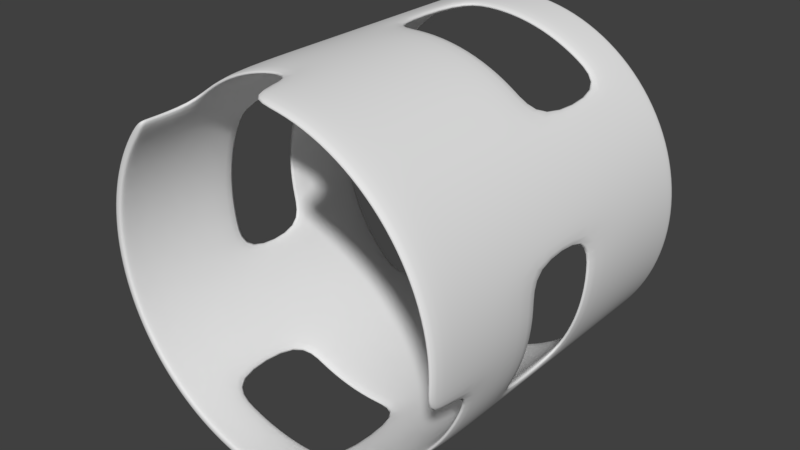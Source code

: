 # Source: CircleBlock.blend  (saved by Blender 2.77.0; exported with 4.5.12 LTS)
import bpy
from mathutils import Matrix  # noqa: F401  (used for matrix-valued properties, if any)

bpy.ops.wm.read_factory_settings(use_empty=True)
scene = bpy.context.scene
scene.name = 'Scene'

# ---- collections
col_collection_1 = bpy.data.collections.new('Collection 1'); scene.collection.children.link(col_collection_1)

# ---- materials (node trees are filled in below, after node groups)
mat_mat_circlelevelblock_1 = bpy.data.materials.new('Mat_CircleLevelBlock_1')
mat_mat_circlelevelblock_1.alpha_threshold = 0.0
mat_mat_circlelevelblock_1.use_transparent_shadow = False
mat_mat_circlelevelblock_1.roughness = 0.5

# ---- material node trees

# ---- world
world_world = bpy.data.worlds.new('World'); scene.world = world_world
world_world.color = (0.05088, 0.05088, 0.05088)
world_world.use_sun_shadow = False
world_world.sun_shadow_jitter_overblur = 0.0
world_world.cycles.sampling_method = 'MANUAL'

# ---- meshes
me_mod_circlelevelblock_1 = bpy.data.meshes.new('Mod_CircleLevelBlock_1')
me_mod_circlelevelblock_1.from_pydata([(0.0, 3.815e-06, 10.0), (0.0, -20.0, 10.0), (1.951, 3.815e-06, 9.808), (1.951, -20.0, 9.808), (3.827, 3.815e-06, 9.239), (3.827, -20.0, 9.239), (5.556, 3.815e-06, 8.315), (5.556, -20.0, 8.315), (7.071, 3.815e-06, 7.071), (7.071, -20.0, 7.071), (8.315, 3.815e-06, 5.556), (8.315, -20.0, 5.556), (9.239, 3.815e-06, 3.827), (9.239, -20.0, 3.827), (9.808, 3.815e-06, 1.951), (9.808, -20.0, 1.951), (10.0, 3.815e-06, -2.98e-06), (10.0, -20.0, -1.192e-06), (9.808, 3.815e-06, -1.951), (9.808, -20.0, -1.951), (9.239, 3.815e-06, -3.827), (8.315, 1.907e-06, -5.556), (7.071, 1.907e-06, -7.071), (5.556, -20.0, -8.315), (3.827, -20.0, -9.239), (1.951, 1.907e-06, -9.808), (1.951, -20.0, -9.808), (-3.258e-06, 1.907e-06, -10.0), (-3.258e-06, -20.0, -10.0), (-1.951, 1.907e-06, -9.808), (-1.951, -20.0, -9.808), (-3.827, 1.907e-06, -9.239), (-3.827, -20.0, -9.239), (-5.556, 1.907e-06, -8.315), (-5.556, -20.0, -8.315), (-7.071, -20.0, -7.071), (-8.315, -20.0, -5.556), (-9.239, -20.0, -3.827), (-9.808, -20.0, -1.951), (-10.0, 3.815e-06, 5.96e-06), (-10.0, -20.0, 7.153e-06), (-9.808, 3.815e-06, 1.951), (-9.808, -20.0, 1.951), (-9.239, 3.815e-06, 3.827), (-9.239, -20.0, 3.827), (-8.315, 3.815e-06, 5.556), (-8.315, -20.0, 5.556), (-7.071, 3.815e-06, 7.071), (-7.071, -20.0, 7.071), (-5.556, 3.815e-06, 8.315), (-3.827, 3.815e-06, 9.239), (-1.951, 3.815e-06, 9.808), (0.0, -3.094, 10.0), (0.0, -8.261, 10.0), (1.951, -8.261, 9.808), (1.951, -3.094, 9.808), (3.827, -8.261, 9.239), (3.827, -3.094, 9.239), (5.556, -8.261, 8.315), (5.556, -3.094, 8.315), (7.071, -8.261, 7.071), (7.071, -3.094, 7.071), (8.315, -8.261, 5.556), (8.315, -3.094, 5.556), (9.239, -8.261, 3.827), (9.239, -3.094, 3.827), (9.808, -8.261, 1.951), (9.808, -3.094, 1.951), (10.0, -8.261, -2.242e-06), (10.0, -3.094, -2.704e-06), (9.808, -8.261, -1.951), (9.808, -3.094, -1.951), (9.239, -8.261, -3.827), (9.239, -3.094, -3.827), (8.315, -8.261, -5.556), (8.315, -3.094, -5.556), (7.071, -8.261, -7.071), (7.071, -3.094, -7.071), (5.556, -8.261, -8.315), (5.556, -3.094, -8.315), (3.827, -8.261, -9.239), (3.827, -3.094, -9.239), (1.951, -8.261, -9.808), (1.951, -3.094, -9.808), (-3.258e-06, -8.261, -10.0), (-3.258e-06, -3.094, -10.0), (-1.951, -8.261, -9.808), (-1.951, -3.094, -9.808), (-3.827, -8.261, -9.239), (-3.827, -3.094, -9.239), (-5.556, -8.261, -8.315), (-5.556, -3.094, -8.315), (-7.071, -8.261, -7.071), (-7.071, -3.094, -7.071), (-8.315, -8.261, -5.556), (-8.315, -3.094, -5.556), (-9.239, -8.261, -3.827), (-9.239, -3.094, -3.827), (-9.808, -8.261, -1.951), (-9.808, -3.094, -1.951), (-10.0, -8.261, 6.453e-06), (-10.0, -3.094, 6.145e-06), (-9.808, -8.261, 1.951), (-9.808, -3.094, 1.951), (-9.239, -8.261, 3.827), (-9.239, -3.094, 3.827), (-8.315, -8.261, 5.556), (-8.315, -3.094, 5.556), (-7.071, -8.261, 7.071), (-7.071, -3.094, 7.071), (-5.556, -8.261, 8.315), (-5.556, -3.094, 8.315), (-3.827, -8.261, 9.239), (-3.827, -3.094, 9.239), (-1.951, -8.261, 9.808), (-1.951, -3.094, 9.808), (0.0, -12.26, 10.0), (0.0, -17.17, 10.0), (1.951, -17.17, 9.808), (1.951, -12.26, 9.808), (3.827, -17.17, 9.239), (3.827, -12.26, 9.239), (5.556, -17.17, 8.315), (5.556, -12.26, 8.315), (7.071, -17.17, 7.071), (7.071, -12.26, 7.071), (8.315, -17.17, 5.556), (8.315, -12.26, 5.556), (9.239, -17.17, 3.827), (9.239, -12.26, 3.827), (9.808, -17.17, 1.951), (9.808, -12.26, 1.951), (10.0, -17.17, -1.445e-06), (10.0, -12.26, -1.884e-06), (9.808, -17.17, -1.951), (9.808, -12.26, -1.951), (9.239, -17.17, -3.827), (9.239, -12.26, -3.827), (8.315, -17.17, -5.556), (8.315, -12.26, -5.556), (7.071, -17.17, -7.071), (7.071, -12.26, -7.071), (5.556, -17.17, -8.315), (5.556, -12.26, -8.315), (3.827, -17.17, -9.239), (3.827, -12.26, -9.239), (1.951, -17.17, -9.808), (1.951, -12.26, -9.808), (-3.258e-06, -17.17, -10.0), (-3.258e-06, -12.26, -10.0), (-1.951, -17.17, -9.808), (-1.951, -12.26, -9.808), (-3.827, -17.17, -9.239), (-3.827, -12.26, -9.239), (-5.556, -17.17, -8.315), (-5.556, -12.26, -8.315), (-7.071, -17.17, -7.071), (-7.071, -12.26, -7.071), (-8.315, -17.17, -5.556), (-8.315, -12.26, -5.556), (-9.239, -17.17, -3.827), (-9.239, -12.26, -3.827), (-9.808, -17.17, -1.951), (-9.808, -12.26, -1.951), (-10.0, -17.17, 6.984e-06), (-10.0, -12.26, 6.691e-06), (-9.808, -17.17, 1.951), (-9.808, -12.26, 1.951), (-9.239, -17.17, 3.827), (-9.239, -12.26, 3.827), (-8.315, -17.17, 5.556), (-8.315, -12.26, 5.556), (-7.071, -17.17, 7.071), (-7.071, -12.26, 7.071), (-5.556, -17.17, 8.315), (-5.556, -12.26, 8.315), (-3.827, -17.17, 9.239), (-3.827, -12.26, 9.239), (-1.951, -17.17, 9.808), (-1.951, -12.26, 9.808), (1.951, -0.1474, 9.808), (3.827, -0.1474, 9.239), (5.556, -0.1474, 8.315), (7.071, -0.1474, 7.071), (8.315, -0.1474, 5.556), (9.239, -0.1474, 3.827), (9.808, -0.1474, 1.951), (10.0, -0.1474, -2.967e-06), (9.808, -0.1474, -1.951), (9.239, -0.1474, -3.827), (8.315, -0.1474, -5.556), (7.071, -0.1474, -7.071), (-10.0, -0.1474, 5.969e-06), (-9.808, -0.1474, 1.951), (-9.239, -0.1474, 3.827), (-8.315, -0.1474, 5.556), (-7.071, -0.1474, 7.071), (-5.556, -0.1474, 8.315), (-3.827, -0.1474, 9.239), (-1.951, -0.1474, 9.808), (0.0, -0.1474, 10.0), (5.556, -19.77, -8.315), (3.827, -19.77, -9.239), (1.951, -19.77, -9.808), (-3.258e-06, -19.77, -10.0), (-1.951, -19.77, -9.808), (-3.827, -19.77, -9.239), (-5.556, -19.77, -8.315), (-7.071, -19.77, -7.071), (-8.315, -19.77, -5.556), (-9.239, -19.77, -3.827), (-9.808, -19.77, -1.951), (-10.0, -19.77, 7.139e-06), (-9.808, -19.77, 1.951), (-9.239, -19.77, 3.827), (-8.315, -19.77, 5.556), (-7.071, -19.77, 7.071), (1.866, 3.815e-06, 9.383), (-4.749e-08, 3.815e-06, 9.567), (-0.01421, -17.17, 9.567), (-0.04246, -20.0, 9.569), (1.866, -20.0, 9.383), (1.866, -0.1474, 9.383), (3.661, 3.815e-06, 8.839), (3.661, -20.0, 8.839), (3.661, -0.1474, 8.839), (5.315, 3.815e-06, 7.955), (5.315, -20.0, 7.955), (5.315, -0.1474, 7.955), (6.765, 3.815e-06, 6.765), (6.765, -20.0, 6.765), (6.765, -0.1474, 6.765), (7.955, 3.815e-06, 5.315), (7.955, -20.0, 5.315), (7.955, -0.1474, 5.315), (8.839, 3.815e-06, 3.661), (8.839, -20.0, 3.661), (8.839, -0.1474, 3.661), (9.383, 3.815e-06, 1.866), (9.383, -20.0, 1.866), (9.383, -0.1474, 1.866), (9.567, 3.815e-06, -2.98e-06), (9.567, -20.0, -1.204e-06), (9.567, -0.1474, -2.969e-06), (9.383, 3.815e-06, -1.866), (9.377, -20.0, -1.908), (9.383, -0.1474, -1.866), (8.839, 3.815e-06, -3.661), (8.839, -0.1474, -3.661), (7.955, 1.907e-06, -5.315), (7.955, -0.1474, -5.315), (6.736, 1.907e-06, -6.796), (6.736, -0.1474, -6.796), (5.352, -20.0, -7.933), (3.661, -20.0, -8.839), (1.866, -20.0, -9.383), (1.88, -3.094, -9.38), (1.908, 1.907e-06, -9.377), (-3.153e-06, 1.907e-06, -9.567), (-3.048e-06, -20.0, -9.567), (-3.18e-06, -3.094, -9.567), (-1.866, 1.907e-06, -9.383), (-1.866, -20.0, -9.383), (-1.866, -3.094, -9.383), (-3.661, 1.907e-06, -8.839), (-3.661, -20.0, -8.839), (-3.661, -3.094, -8.839), (-5.352, 1.907e-06, -7.933), (-5.315, -20.0, -7.955), (-5.327, -3.094, -7.947), (-6.765, -20.0, -6.765), (-7.955, -20.0, -5.315), (-8.839, -20.0, -3.661), (-9.383, -20.0, -1.866), (-9.567, -20.0, 6.729e-06), (-9.569, -0.1474, -0.04245), (-9.569, 3.815e-06, -0.04245), (-9.383, 3.815e-06, 1.866), (-9.383, -20.0, 1.866), (-9.383, -0.1474, 1.866), (-8.839, 3.815e-06, 3.661), (-8.839, -20.0, 3.661), (-8.839, -0.1474, 3.661), (-7.955, 3.815e-06, 5.315), (-7.955, -20.0, 5.315), (-7.955, -0.1474, 5.315), (-6.765, 3.815e-06, 6.765), (-6.736, -20.0, 6.796), (-6.765, -0.1474, 6.765), (-5.315, 3.815e-06, 7.955), (-5.315, -0.1474, 7.955), (-3.661, 3.815e-06, 8.839), (-3.661, -0.1474, 8.839), (-1.866, 3.815e-06, 9.383), (-1.866, -0.1474, 9.383), (-4.749e-08, -0.1474, 9.567), (-4.749e-08, -3.094, 9.567), (1.866, -12.26, 9.383), (1.866, -8.261, 9.383), (3.661, -12.26, 8.839), (3.661, -8.261, 8.839), (5.315, -12.26, 7.955), (5.315, -8.261, 7.955), (6.765, -12.26, 6.765), (6.755, -8.261, 6.775), (6.755, -3.094, 6.775), (7.955, -12.26, 5.315), (7.955, -8.261, 5.315), (7.955, -3.094, 5.315), (8.839, -12.26, 3.661), (8.839, -8.261, 3.661), (8.839, -3.094, 3.661), (9.386, -12.26, 1.852), (9.386, -8.261, 1.852), (9.383, -3.094, 1.866), (9.567, -8.261, -2.264e-06), (9.567, -3.094, -2.71e-06), (9.383, -8.261, -1.866), (9.383, -3.094, -1.866), (8.839, -8.261, -3.661), (8.839, -3.094, -3.661), (7.963, -12.26, -5.303), (7.963, -8.261, -5.303), (7.955, -3.094, -5.315), (6.765, -12.26, -6.765), (6.765, -8.261, -6.765), (6.755, -3.094, -6.775), (5.315, -12.26, -7.955), (5.315, -8.261, -7.955), (5.315, -3.094, -7.955), (3.661, -12.26, -8.839), (3.661, -8.261, -8.839), (3.661, -3.094, -8.839), (1.852, -12.26, -9.386), (1.866, -8.261, -9.383), (-3.258e-06, -12.26, -9.567), (-3.233e-06, -8.261, -9.567), (-1.866, -12.26, -9.383), (-1.866, -8.261, -9.383), (-3.661, -12.26, -8.839), (-3.661, -8.261, -8.839), (-5.303, -12.26, -7.963), (-5.315, -8.261, -7.955), (-6.765, -12.26, -6.765), (-6.765, -8.261, -6.765), (-6.765, -3.094, -6.765), (-7.955, -12.26, -5.315), (-7.955, -8.261, -5.315), (-7.955, -3.094, -5.315), (-8.844, -12.26, -3.648), (-8.844, -8.261, -3.648), (-8.839, -3.094, -3.661), (-9.383, -8.261, -1.866), (-9.383, -3.094, -1.866), (-9.567, -8.261, 6.044e-06), (-9.567, -3.094, -0.01421), (-9.383, -8.261, 1.866), (-9.383, -3.094, 1.866), (-8.839, -8.261, 3.661), (-8.839, -3.094, 3.661), (-7.963, -12.26, 5.303), (-7.963, -8.261, 5.303), (-7.955, -3.094, 5.315), (-6.765, -12.26, 6.765), (-6.765, -8.261, 6.765), (-6.765, -3.094, 6.765), (-5.315, -12.26, 7.955), (-5.315, -8.261, 7.955), (-5.315, -3.094, 7.955), (-3.661, -12.26, 8.839), (-3.661, -8.261, 8.839), (-3.661, -3.094, 8.839), (-1.866, -12.26, 9.383), (-1.852, -8.261, 9.386), (-1.852, -3.094, 9.386), (-4.542e-08, -8.261, 9.567), (5.315, -3.094, 7.955), (3.661, -3.094, 8.839), (1.866, -3.094, 9.383), (-7.329e-08, -12.26, 9.567), (1.866, -17.17, 9.383), (3.661, -17.17, 8.839), (5.315, -17.17, 7.955), (6.765, -17.17, 6.765), (7.955, -17.17, 5.315), (8.839, -17.17, 3.661), (9.383, -17.17, 1.866), (9.567, -17.17, -1.453e-06), (9.567, -12.26, -1.874e-06), (9.38, -17.17, -1.88), (9.383, -12.26, -1.866), (8.839, -17.17, -3.661), (8.839, -12.26, -3.661), (7.955, -17.17, -5.315), (6.765, -17.17, -6.765), (5.352, -19.77, -7.933), (5.327, -17.17, -7.947), (3.661, -19.77, -8.839), (3.661, -17.17, -8.839), (1.866, -19.77, -9.383), (1.852, -17.17, -9.386), (-3.075e-06, -19.77, -9.567), (-3.104e-06, -17.17, -9.567), (-1.866, -19.77, -9.383), (-1.866, -17.17, -9.383), (-3.661, -19.77, -8.839), (-3.661, -17.17, -8.839), (-5.315, -19.77, -7.955), (-5.303, -17.17, -7.963), (-6.765, -19.77, -6.765), (-6.765, -17.17, -6.765), (-7.955, -19.77, -5.315), (-7.955, -17.17, -5.315), (-8.839, -19.77, -3.661), (-8.839, -17.17, -3.661), (-9.383, -19.77, -1.866), (-9.383, -17.17, -1.866), (-9.383, -12.26, -1.866), (-9.567, -19.77, 6.718e-06), (-9.567, -17.17, 6.564e-06), (-9.567, -12.26, 6.262e-06), (-9.383, -19.77, 1.866), (-9.383, -17.17, 1.866), (-9.383, -12.26, 1.866), (-8.839, -19.77, 3.661), (-8.839, -17.17, 3.661), (-8.839, -12.26, 3.661), (-7.955, -19.77, 5.315), (-7.955, -17.17, 5.315), (-6.736, -19.77, 6.796), (-6.755, -17.17, 6.775), (-5.315, -17.17, 7.955), (-3.661, -17.17, 8.839), (-1.866, -17.17, 9.383)], [], [(117, 1, 3, 118), (118, 3, 5, 120), (120, 5, 7, 122), (122, 7, 9, 124), (124, 9, 11, 126), (126, 11, 13, 128), (128, 13, 15, 130), (130, 15, 17, 132), (132, 17, 19, 134), (201, 23, 24, 202), (202, 24, 26, 203), (203, 26, 28, 204), (204, 28, 30, 205), (205, 30, 32, 206), (206, 32, 34, 207), (207, 34, 35, 208), (208, 35, 36, 209), (209, 36, 37, 210), (210, 37, 38, 211), (211, 38, 40, 212), (212, 40, 42, 213), (213, 42, 44, 214), (214, 44, 46, 215), (215, 46, 48, 216), (199, 115, 52, 200), (198, 113, 115, 199), (113, 112, 114, 115), (197, 111, 113, 198), (111, 110, 112, 113), (196, 109, 111, 197), (109, 108, 110, 111), (195, 107, 109, 196), (107, 106, 108, 109), (194, 105, 107, 195), (105, 104, 106, 107), (193, 103, 105, 194), (103, 102, 104, 105), (192, 101, 103, 193), (101, 100, 102, 103), (99, 98, 100, 101), (97, 96, 98, 99), (95, 94, 96, 97), (93, 92, 94, 95), (91, 90, 92, 93), (31, 89, 91, 33), (89, 88, 90, 91), (29, 87, 89, 31), (87, 86, 88, 89), (27, 85, 87, 29), (85, 84, 86, 87), (25, 83, 85, 27), (83, 82, 84, 85), (81, 80, 82, 83), (79, 78, 80, 81), (77, 76, 78, 79), (190, 75, 77, 191), (75, 74, 76, 77), (189, 73, 75, 190), (73, 72, 74, 75), (188, 71, 73, 189), (71, 70, 72, 73), (187, 69, 71, 188), (69, 68, 70, 71), (186, 67, 69, 187), (67, 66, 68, 69), (185, 65, 67, 186), (65, 64, 66, 67), (184, 63, 65, 185), (63, 62, 64, 65), (183, 61, 63, 184), (61, 60, 62, 63), (182, 59, 61, 183), (181, 57, 59, 182), (180, 55, 57, 181), (200, 52, 55, 180), (114, 179, 116, 53), (179, 178, 117, 116), (112, 177, 179, 114), (177, 176, 178, 179), (110, 175, 177, 112), (175, 174, 176, 177), (108, 173, 175, 110), (173, 172, 174, 175), (106, 171, 173, 108), (171, 170, 172, 173), (169, 168, 170, 171), (167, 166, 168, 169), (165, 164, 166, 167), (163, 162, 164, 165), (161, 160, 162, 163), (94, 159, 161, 96), (159, 158, 160, 161), (92, 157, 159, 94), (157, 156, 158, 159), (90, 155, 157, 92), (155, 154, 156, 157), (88, 153, 155, 90), (86, 151, 153, 88), (84, 149, 151, 86), (82, 147, 149, 84), (80, 145, 147, 82), (145, 144, 146, 147), (78, 143, 145, 80), (143, 142, 144, 145), (76, 141, 143, 78), (141, 140, 142, 143), (74, 139, 141, 76), (139, 138, 140, 141), (137, 136, 138, 139), (135, 134, 136, 137), (133, 132, 134, 135), (131, 130, 132, 133), (64, 129, 131, 66), (129, 128, 130, 131), (62, 127, 129, 64), (127, 126, 128, 129), (60, 125, 127, 62), (125, 124, 126, 127), (58, 123, 125, 60), (123, 122, 124, 125), (56, 121, 123, 58), (121, 120, 122, 123), (54, 119, 121, 56), (119, 118, 120, 121), (53, 116, 119, 54), (116, 117, 118, 119), (0, 200, 180, 2), (2, 180, 181, 4), (4, 181, 182, 6), (6, 182, 183, 8), (8, 183, 184, 10), (10, 184, 185, 12), (12, 185, 186, 14), (14, 186, 187, 16), (16, 187, 188, 18), (18, 188, 189, 20), (20, 189, 190, 21), (21, 190, 191, 22), (39, 192, 193, 41), (41, 193, 194, 43), (43, 194, 195, 45), (45, 195, 196, 47), (47, 196, 197, 49), (49, 197, 198, 50), (50, 198, 199, 51), (51, 199, 200, 0), (170, 215, 216, 172), (168, 214, 215, 170), (166, 213, 214, 168), (164, 212, 213, 166), (162, 211, 212, 164), (160, 210, 211, 162), (158, 209, 210, 160), (156, 208, 209, 158), (154, 207, 208, 156), (152, 206, 207, 154), (150, 205, 206, 152), (148, 204, 205, 150), (146, 203, 204, 148), (144, 202, 203, 146), (142, 201, 202, 144), (219, 380, 221, 220), (380, 381, 224, 221), (381, 382, 227, 224), (382, 383, 230, 227), (383, 384, 233, 230), (384, 385, 236, 233), (385, 386, 239, 236), (386, 387, 242, 239), (387, 389, 245, 242), (395, 397, 254, 253), (397, 399, 255, 254), (399, 401, 259, 255), (401, 403, 262, 259), (403, 405, 265, 262), (405, 407, 268, 265), (407, 409, 270, 268), (409, 411, 271, 270), (411, 413, 272, 271), (413, 415, 273, 272), (415, 418, 274, 273), (418, 421, 278, 274), (421, 424, 281, 278), (424, 427, 284, 281), (427, 429, 287, 284), (294, 295, 296, 374), (292, 294, 374, 371), (371, 374, 373, 370), (290, 292, 371, 368), (368, 371, 370, 367), (288, 290, 368, 365), (365, 368, 367, 364), (285, 288, 365, 362), (362, 365, 364, 361), (282, 285, 362, 359), (359, 362, 361, 358), (279, 282, 359, 357), (357, 359, 358, 356), (275, 279, 357, 355), (355, 357, 356, 354), (353, 355, 354, 352), (351, 353, 352, 350), (348, 351, 350, 347), (345, 348, 347, 344), (269, 345, 344, 342), (264, 267, 269, 266), (266, 269, 342, 340), (261, 264, 266, 263), (263, 266, 340, 338), (258, 261, 263, 260), (260, 263, 338, 336), (257, 258, 260, 256), (256, 260, 336, 334), (332, 256, 334, 331), (329, 332, 331, 328), (326, 329, 328, 325), (250, 252, 326, 323), (323, 326, 325, 322), (248, 250, 323, 320), (320, 323, 322, 319), (246, 248, 320, 318), (318, 320, 319, 317), (243, 246, 318, 316), (316, 318, 317, 315), (240, 243, 316, 314), (314, 316, 315, 313), (237, 240, 314, 311), (311, 314, 313, 310), (234, 237, 311, 308), (308, 311, 310, 307), (231, 234, 308, 305), (305, 308, 307, 304), (228, 231, 305, 376), (225, 228, 376, 377), (222, 225, 377, 378), (295, 222, 378, 296), (373, 375, 379, 372), (372, 379, 219, 433), (370, 373, 372, 369), (369, 372, 433, 432), (367, 370, 369, 366), (366, 369, 432, 431), (364, 367, 366, 363), (363, 366, 431, 430), (361, 364, 363, 360), (360, 363, 430, 428), (426, 360, 428, 425), (423, 426, 425, 422), (420, 423, 422, 419), (417, 420, 419, 416), (349, 417, 416, 414), (347, 350, 349, 346), (346, 349, 414, 412), (344, 347, 346, 343), (343, 346, 412, 410), (342, 344, 343, 341), (341, 343, 410, 408), (340, 342, 341, 339), (338, 340, 339, 337), (336, 338, 337, 335), (334, 336, 335, 333), (331, 334, 333, 330), (330, 333, 400, 398), (328, 331, 330, 327), (327, 330, 398, 396), (325, 328, 327, 324), (324, 327, 396, 394), (322, 325, 324, 321), (321, 324, 394, 393), (392, 321, 393, 391), (390, 392, 391, 389), (388, 390, 389, 387), (312, 388, 387, 386), (310, 313, 312, 309), (309, 312, 386, 385), (307, 310, 309, 306), (306, 309, 385, 384), (304, 307, 306, 303), (303, 306, 384, 383), (302, 304, 303, 301), (301, 303, 383, 382), (300, 302, 301, 299), (299, 301, 382, 381), (298, 300, 299, 297), (297, 299, 381, 380), (375, 298, 297, 379), (379, 297, 380, 219), (218, 217, 222, 295), (217, 223, 225, 222), (223, 226, 228, 225), (226, 229, 231, 228), (229, 232, 234, 231), (232, 235, 237, 234), (235, 238, 240, 237), (238, 241, 243, 240), (241, 244, 246, 243), (244, 247, 248, 246), (247, 249, 250, 248), (249, 251, 252, 250), (276, 277, 279, 275), (277, 280, 282, 279), (280, 283, 285, 282), (283, 286, 288, 285), (286, 289, 290, 288), (289, 291, 292, 290), (291, 293, 294, 292), (293, 218, 295, 294), (428, 430, 429, 427), (425, 428, 427, 424), (422, 425, 424, 421), (419, 422, 421, 418), (416, 419, 418, 415), (414, 416, 415, 413), (412, 414, 413, 411), (410, 412, 411, 409), (408, 410, 409, 407), (406, 408, 407, 405), (404, 406, 405, 403), (402, 404, 403, 401), (400, 402, 401, 399), (398, 400, 399, 397), (396, 398, 397, 395), (27, 29, 261, 258), (99, 101, 355, 353), (30, 28, 259, 262), (100, 98, 352, 354), (117, 178, 433, 219), (97, 99, 353, 351), (23, 201, 395, 253), (29, 31, 264, 261), (98, 96, 350, 352), (178, 176, 432, 433), (32, 30, 262, 265), (95, 97, 351, 348), (176, 174, 431, 432), (31, 33, 267, 264), (93, 95, 348, 345), (34, 32, 265, 268), (174, 172, 430, 431), (33, 91, 269, 267), (91, 93, 345, 269), (35, 34, 268, 270), (36, 35, 270, 271), (169, 171, 360, 426), (37, 36, 271, 272), (0, 2, 217, 218), (38, 37, 272, 273), (1, 117, 219, 220), (167, 169, 426, 423), (40, 38, 273, 274), (3, 1, 220, 221), (192, 39, 276, 275), (165, 167, 423, 420), (134, 19, 245, 389), (39, 41, 277, 276), (2, 4, 223, 217), (42, 40, 274, 278), (5, 3, 221, 224), (163, 165, 420, 417), (216, 48, 287, 429), (41, 43, 280, 277), (81, 83, 256, 332), (161, 163, 417, 349), (4, 6, 226, 223), (44, 42, 278, 281), (7, 5, 224, 227), (96, 161, 349, 350), (201, 142, 396, 395), (79, 81, 332, 329), (43, 45, 283, 280), (6, 8, 229, 226), (46, 44, 281, 284), (77, 79, 329, 326), (9, 7, 227, 230), (191, 77, 326, 252), (45, 47, 286, 283), (8, 10, 232, 229), (147, 146, 400, 333), (101, 192, 275, 355), (48, 46, 284, 287), (11, 9, 230, 233), (171, 106, 361, 360), (155, 153, 339, 341), (47, 49, 289, 286), (74, 72, 319, 322), (152, 154, 408, 406), (10, 12, 235, 232), (153, 151, 337, 339), (13, 11, 233, 236), (49, 50, 291, 289), (72, 70, 317, 319), (150, 152, 406, 404), (154, 155, 341, 408), (151, 149, 335, 337), (12, 14, 238, 235), (50, 51, 293, 291), (70, 68, 315, 317), (148, 150, 404, 402), (15, 13, 236, 239), (149, 147, 333, 335), (51, 0, 218, 293), (68, 66, 313, 315), (146, 148, 402, 400), (14, 16, 241, 238), (17, 15, 239, 242), (115, 114, 373, 374), (52, 115, 374, 296), (16, 18, 244, 241), (114, 53, 375, 373), (19, 17, 242, 245), (60, 61, 305, 304), (142, 140, 394, 396), (18, 20, 247, 244), (61, 59, 376, 305), (58, 60, 304, 302), (140, 138, 393, 394), (20, 21, 249, 247), (59, 57, 377, 376), (137, 139, 321, 392), (56, 58, 302, 300), (138, 136, 391, 393), (21, 22, 251, 249), (66, 131, 312, 313), (57, 55, 378, 377), (135, 137, 392, 390), (22, 191, 252, 251), (54, 56, 300, 298), (136, 134, 389, 391), (24, 23, 253, 254), (55, 52, 296, 378), (133, 135, 390, 388), (26, 24, 254, 255), (106, 104, 358, 361), (172, 216, 429, 430), (53, 54, 298, 375), (83, 25, 257, 256), (131, 133, 388, 312), (25, 27, 258, 257), (104, 102, 356, 358), (139, 74, 322, 321), (28, 26, 255, 259), (102, 100, 354, 356)])
me_mod_circlelevelblock_1.polygons.foreach_set('use_smooth', [True] * 442)
me_mod_circlelevelblock_1.materials.append(mat_mat_circlelevelblock_1)
me_mod_circlelevelblock_1.use_remesh_preserve_volume = False
me_mod_circlelevelblock_1.use_remesh_preserve_attributes = False
me_mod_circlelevelblock_1.use_mirror_vertex_groups = False
me_mod_circlelevelblock_1.update()

# ---- objects
ob_mod_circlelevelblock_1 = bpy.data.objects.new('Mod_CircleLevelBlock_1', me_mod_circlelevelblock_1)

# ---- transforms, parenting, visibility, modifiers, constraints
ob_mod_circlelevelblock_1.location = (0.0, 0.0, 0.0)
ob_mod_circlelevelblock_1.lineart.crease_threshold = 0.0
_m = ob_mod_circlelevelblock_1.modifiers.new('Subsurf', 'SUBSURF')
_m.uv_smooth = 'PRESERVE_CORNERS'
_m.quality = 2
_m.show_only_control_edges = False

# ---- collection membership
col_collection_1.objects.link(ob_mod_circlelevelblock_1)

# ---- scene / render settings (as saved in the file)
scene.frame_start = 1; scene.frame_end = 250; scene.frame_set(1)
scene.render.engine = 'BLENDER_EEVEE_NEXT'
scene.render.resolution_percentage = 50
scene.render.dither_intensity = 0.0
scene.cycles.use_denoising = False
scene.cycles.samples = 128
scene.cycles.sampling_pattern = 'TABULATED_SOBOL'
scene.cycles.light_sampling_threshold = 0.0
scene.cycles.use_adaptive_sampling = False
scene.cycles.use_light_tree = False
scene.cycles.blur_glossy = 0.0
scene.cycles.sample_clamp_indirect = 0.0
scene.view_settings.view_transform = 'Standard'
bpy.context.view_layer.update()

# ---- added for rendering (the .blend has no active camera and no usable light): camera, sun
cam_auto = bpy.data.cameras.new('AutoCamera')
cam_auto.lens = 50.0
cam_auto.sensor_width = 36.0
cam_auto.clip_end = 1000.0
ob_auto_camera = bpy.data.objects.new('AutoCamera', cam_auto)
scene.collection.objects.link(ob_auto_camera)
ob_auto_camera.location = (32.0507, -48.4609, 25.6406)
ob_auto_camera.rotation_euler = (1.09748, -7.21219e-08, 0.694738)
scene.camera = ob_auto_camera
light_auto_sun = bpy.data.lights.new('AutoSun', 'SUN')
light_auto_sun.energy = 3.0
light_auto_sun.angle = 0.0523599
ob_auto_sun = bpy.data.objects.new('AutoSun', light_auto_sun)
scene.collection.objects.link(ob_auto_sun)
ob_auto_sun.rotation_euler = (0.872665, 0.174533, 0.523599)
bpy.context.view_layer.update()
